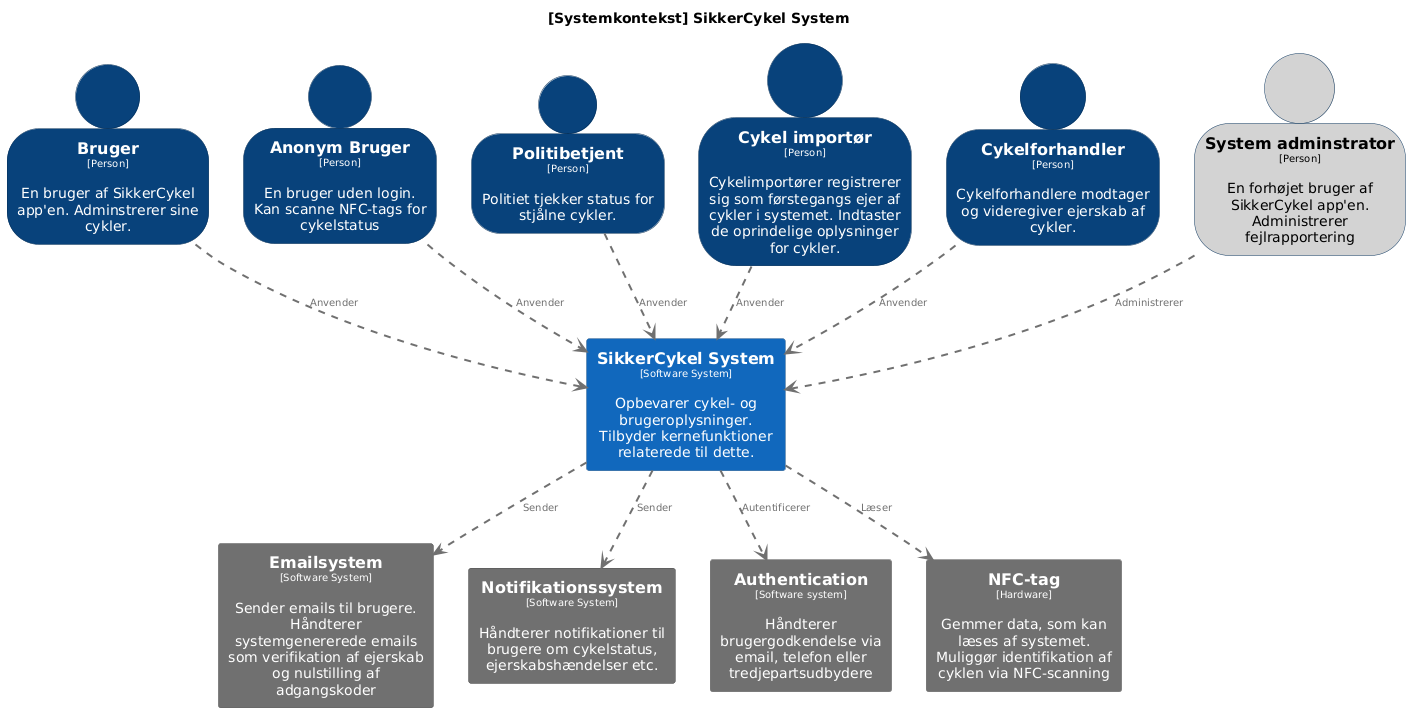

The diagram above was rendered by PlantUML. Its source (embedded in the PNG):
@startuml
set separator none
title [Systemkontekst] SikkerCykel System

top to bottom direction

skinparam {
  arrowFontSize 10
  defaultTextAlignment center
  wrapWidth 200
  maxMessageSize 100
}

hide stereotype

skinparam person<<SystemAdminstrator>> {
  BackgroundColor #lightgrey
  FontColor #black
  BorderColor #052e56
  shadowing false
}
skinparam person<<AnonymousUser>> {
  BackgroundColor #08427b
  FontColor #ffffff
  BorderColor #052e56
  shadowing false
}
skinparam rectangle<<ExternalSystem>> {
  BackgroundColor #1168bd
  FontColor #ffffff
  BorderColor #0b4884
  shadowing false
}
skinparam rectangle<<SikkerCykelSystem>> {
  BackgroundColor #1168bd
  FontColor #ffffff
  BorderColor #0b4884
  shadowing false
}
skinparam person<<User>> {
  BackgroundColor #08427b
  FontColor #ffffff
  BorderColor #052e56
  shadowing false
}
skinparam person<<PoliceOfficer>> {
  BackgroundColor #08427b
  FontColor #ffffff
  BorderColor #052e56
  shadowing false
}
skinparam person<<BicycleImporter>> {
  BackgroundColor #08427b
  FontColor #ffffff
  BorderColor #052e56
  shadowing false
}
skinparam person<<BicycleDealer>> {
  BackgroundColor #08427b
  FontColor #ffffff
  BorderColor #052e56
  shadowing false
}

' Grå bokse til Emailsystem, Firebase, Google Login og NFC-chip
skinparam rectangle<<GrayBox>> {
  BackgroundColor #707070
  FontColor #ffffff
  BorderColor #505050
  shadowing false
}

person "==Bruger\n<size:10>[Person]</size>\n\nEn bruger af SikkerCykel app'en. Adminstrerer sine cykler." <<User>> as Bruger
person "==Anonym Bruger\n<size:10>[Person]</size>\n\nEn bruger uden login. \nKan scanne NFC-tags for cykelstatus" <<AnonymousUser>> as AnonymBruger
person "==Politibetjent\n<size:10>[Person]</size>\n\nPolitiet tjekker status for stjålne cykler." <<PoliceOfficer>> as PolitiBetjent
person "==Cykel importør\n<size:10>[Person]</size>\n\nCykelimportører registrerer sig som førstegangs ejer af cykler i systemet. Indtaster de oprindelige oplysninger for cykler." <<BicycleImporter>> as Cykelimportoer
person "==Cykelforhandler\n<size:10>[Person]</size>\n\nCykelforhandlere modtager og videregiver ejerskab af cykler." <<BicycleDealer>> as CykelForhandler
person "==System adminstrator\n<size:10>[Person]</size>\n\nEn forhøjet bruger af SikkerCykel app'en.\nAdministrerer fejlrapportering" <<SystemAdminstrator>> as SystemAdminstrator

rectangle "==SikkerCykel System\n<size:10>[Software System]</size>\n\nOpbevarer cykel- og brugeroplysninger.\nTilbyder kernefunktioner relaterede til dette." <<SikkerCykelSystem>> as SikkerCykelSystem
rectangle "==Emailsystem\n<size:10>[Software System]</size>\n\nSender emails til brugere.\nHåndterer systemgenererede emails som verifikation af ejerskab og nulstilling af adgangskoder" <<GrayBox>> as Email
rectangle "==Notifikationssystem\n<size:10>[Software System]</size>\n\nHåndterer notifikationer til brugere om cykelstatus, ejerskabshændelser etc." <<GrayBox>> as Firebase
rectangle "==Authentication\n<size:10>[Software system]</size>\n\nHåndterer brugergodkendelse via email, telefon eller tredjepartsudbydere" <<GrayBox>> as Authentication
rectangle "==NFC-tag\n<size:10>[Hardware]</size>\n\nGemmer data, som kan læses af systemet.\nMuliggør identifikation af cyklen via NFC-scanning" <<GrayBox>> as NFCchipindlejretiKlistermaerke

SikkerCykelSystem .[#707070,thickness=2].> Authentication : "<color:#707070>Autentificerer"

AnonymBruger .[#707070,thickness=2].> SikkerCykelSystem : "<color:#707070>Anvender"
Bruger .[#707070,thickness=2].> SikkerCykelSystem : "<color:#707070>Anvender"
PolitiBetjent .[#707070,thickness=2].> SikkerCykelSystem : "<color:#707070>Anvender"
CykelForhandler .[#707070,thickness=2].> SikkerCykelSystem : "<color:#707070>Anvender"
Cykelimportoer .[#707070,thickness=2].> SikkerCykelSystem : "<color:#707070>Anvender"
SystemAdminstrator .[#707070,thickness=2].> SikkerCykelSystem : "<color:#707070>Administrerer"
SikkerCykelSystem .[#707070,thickness=2].> Email : "<color:#707070>Sender"
SikkerCykelSystem .[#707070,thickness=2].> Firebase : "<color:#707070>Sender"
SikkerCykelSystem .[#707070,thickness=2].> NFCchipindlejretiKlistermaerke : "<color:#707070>Læser"
@enduml